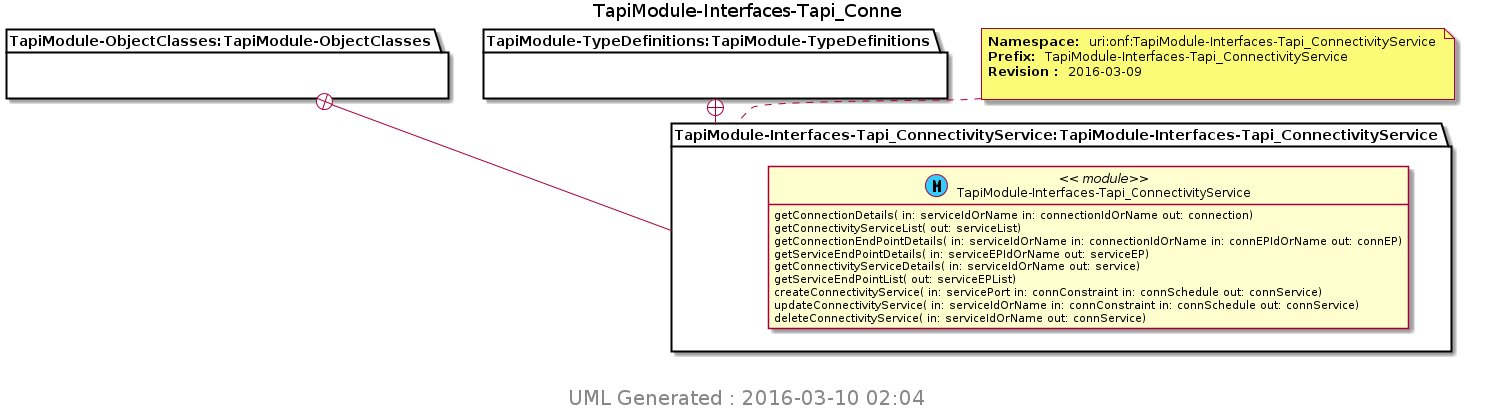

The diagram above was rendered by PlantUML. Its source (embedded in the PNG):
@startuml img/TapiModule-Interfaces-Tapi_Conne.png 
hide empty fields 
hide empty methods 
hide <<case>> circle
hide <<augment>> circle
hide <<choice>> circle
hide <<leafref>> stereotype
hide <<leafref>> circle
page 1x1 
Title TapiModule-Interfaces-Tapi_Conne 
package "TapiModule-ObjectClasses:TapiModule-ObjectClasses" as TapiModule_ObjectClasses_TapiModule_ObjectClasses { 
} 
package "TapiModule-TypeDefinitions:TapiModule-TypeDefinitions" as TapiModule_TypeDefinitions_TapiModule_TypeDefinitions { 
} 
note top of TapiModule_Interfaces_Tapi_ConnectivityService_TapiModule_Interfaces_Tapi_ConnectivityService : <b>Namespace: </b> uri:onf:TapiModule-Interfaces-Tapi_ConnectivityService \n<b>Prefix: </b> TapiModule-Interfaces-Tapi_ConnectivityService \n<b>Revision : </b> 2016-03-09 \n
package "TapiModule-Interfaces-Tapi_ConnectivityService:TapiModule-Interfaces-Tapi_ConnectivityService" as TapiModule_Interfaces_Tapi_ConnectivityService_TapiModule_Interfaces_Tapi_ConnectivityService { 
TapiModule_ObjectClasses_TapiModule_ObjectClasses +-- TapiModule_Interfaces_Tapi_ConnectivityService_TapiModule_Interfaces_Tapi_ConnectivityService
TapiModule_TypeDefinitions_TapiModule_TypeDefinitions +-- TapiModule_Interfaces_Tapi_ConnectivityService_TapiModule_Interfaces_Tapi_ConnectivityService
class "TapiModule-Interfaces-Tapi_ConnectivityService" as TapiModule_Interfaces_Tapi_ConnectivityService << (M, #33CCFF) module>> 
TapiModule_Interfaces_Tapi_ConnectivityService : getConnectionDetails( in: serviceIdOrName in: connectionIdOrName out: connection)
TapiModule_Interfaces_Tapi_ConnectivityService : getConnectivityServiceList( out: serviceList)
TapiModule_Interfaces_Tapi_ConnectivityService : getConnectionEndPointDetails( in: serviceIdOrName in: connectionIdOrName in: connEPIdOrName out: connEP)
TapiModule_Interfaces_Tapi_ConnectivityService : getServiceEndPointDetails( in: serviceEPIdOrName out: serviceEP)
TapiModule_Interfaces_Tapi_ConnectivityService : getConnectivityServiceDetails( in: serviceIdOrName out: service)
TapiModule_Interfaces_Tapi_ConnectivityService : getServiceEndPointList( out: serviceEPList)
TapiModule_Interfaces_Tapi_ConnectivityService : createConnectivityService( in: servicePort in: connConstraint in: connSchedule out: connService)
TapiModule_Interfaces_Tapi_ConnectivityService : updateConnectivityService( in: serviceIdOrName in: connConstraint in: connSchedule out: connService)
TapiModule_Interfaces_Tapi_ConnectivityService : deleteConnectivityService( in: serviceIdOrName out: connService)
} 

center footer
 <size:20> UML Generated : 2016-03-10 02:04 </size>
 endfooter 
@enduml